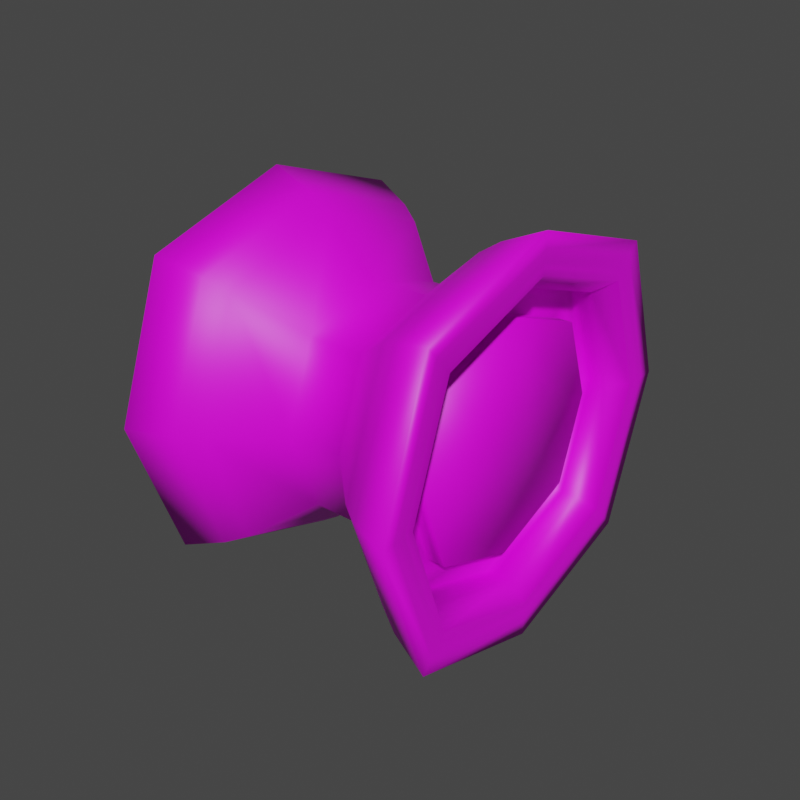 # Source: 5.blend  (saved by Blender 3.2.14; exported with 4.5.12 LTS)
import bpy
from mathutils import Matrix  # noqa: F401  (used for matrix-valued properties, if any)

bpy.ops.wm.read_factory_settings(use_empty=True)
scene = bpy.context.scene
scene.name = 'Scene'

# ---- images (referenced by path relative to the original .blend; pixels are not part of the script)
import os
ASSET_DIR = os.environ.get("B2B_ASSET_DIR", "")  # directory of the original .blend (textures are referenced by path, not embedded)
HERE = os.path.dirname(os.path.abspath(__file__))  # packed textures are extracted next to this script under _unpacked/

def load_image(name, relpath, width, height, colorspace="sRGB"):
    """Load a texture the original file referenced (path relative to the .blend, or extracted next to this script)."""
    p = next((c for c in (os.path.join(HERE, relpath), os.path.join(ASSET_DIR, relpath)) if relpath and os.path.exists(c)), "")
    if p:
        img = bpy.data.images.load(p, check_existing=True)
        img.name = name
    else:  # same state as the original file: an image datablock whose file is absent (Cycles renders it pink)
        img = bpy.data.images.new(name, width, height)
        img.source = "FILE"
        img.filepath = "//" + (relpath or name)
    img.colorspace_settings.name = colorspace
    return img
img_wheel1 = load_image('Wheel1', 'Wheel1.png', 1024, 1024, 'sRGB')

# ---- materials (node trees are filled in below, after node groups)
mat_material_001 = bpy.data.materials.new('Material.001')
mat_material_001.use_transparent_shadow = False

# ---- material node trees
mat_material_001.use_nodes = True; mat_material_001.node_tree.nodes.clear()
_N = mat_material_001.node_tree.nodes; _L = mat_material_001.node_tree.links
n0 = _N.new('ShaderNodeBsdfPrincipled'); n0.name = 'Principled BSDF'; n0.location = (10, 300)
n0.distribution = 'GGX'
n0.subsurface_method = 'RANDOM_WALK_SKIN'
n0.inputs[3].default_value = 1.45
n0.inputs[27].default_value = (0.0, 0.0, 0.0, 1.0)
n0.inputs[28].default_value = 1.0
n1 = _N.new('ShaderNodeOutputMaterial'); n1.name = 'Material Output'; n1.location = (300, 300)
n2 = _N.new('ShaderNodeTexImage'); n2.name = 'Image Texture'; n2.location = (-369, 100)
n2.image = img_wheel1
_L.new(n0.outputs[0], n1.inputs[0])
_L.new(n2.outputs[0], n0.inputs[0])
n1.is_active_output = True

# ---- world
world_world = bpy.data.worlds.new('World'); scene.world = world_world
world_world.use_nodes = True; world_world.node_tree.nodes.clear()
_N = world_world.node_tree.nodes; _L = world_world.node_tree.links
n0 = _N.new('ShaderNodeOutputWorld'); n0.name = 'World Output'; n0.location = (300, 300)
n1 = _N.new('ShaderNodeBackground'); n1.name = 'Background'; n1.location = (10, 300)
n1.inputs[0].default_value = (0.05088, 0.05088, 0.05088, 1.0)
_L.new(n1.outputs[0], n0.inputs[0])
n0.is_active_output = True
world_world.color = (0.05088, 0.05088, 0.05088)
world_world.use_sun_shadow = False
world_world.sun_shadow_jitter_overblur = 0.0

# ---- meshes
me_cube_001 = bpy.data.meshes.new('Cube.001')
me_cube_001.from_pydata([(-1.0, -0.8163, -0.7979), (-1.0, -0.8172, 0.7976), (-1.0, 0.8163, -0.7979), (-1.0, 0.8172, 0.7976), (1.0, -0.8163, -0.7979), (1.0, -0.8172, 0.7976), (1.0, 0.8163, -0.7979), (1.0, 0.8172, 0.7976), (-1.0, -1.098, 0.009385), (-1.0, 1.098, 0.009385), (1.0, 1.098, 0.009385), (1.0, -1.098, 0.009385), (-1.0, -1.571e-09, -1.073), (-1.0, -1.571e-09, 1.073), (1.0, 1.571e-09, -1.073), (1.0, 1.571e-09, 1.073), (-1.0, 0.0, -1.218), (-1.0, -0.9239, -0.9163), (-1.0, -1.247, 0.009862), (-1.0, -0.9243, 0.9162), (-1.0, 0.0, 1.218), (-1.0, 0.9243, 0.9162), (-1.0, 1.247, 0.009862), (-1.0, 0.9239, -0.9163), (1.0, 1.247, 0.009862), (1.0, 0.9239, -0.9163), (1.0, 0.0, -1.218), (1.0, 0.0, 1.218), (1.0, -0.9243, 0.9162), (1.0, -1.247, 0.009862), (1.0, -0.9239, -0.9163), (1.0, 0.9243, 0.9162), (-0.728, 0.7835, 0.01158), (-0.728, -0.9927, 0.009048), (-0.728, 0.0, -0.7606), (-0.728, 0.0, 0.9704), (-0.728, -0.5846, -0.5582), (-0.728, -0.5867, 0.5576), (-0.728, 0.5867, 0.6222), (-0.728, 0.5846, -0.5582), (0.7747, -0.9927, 0.009048), (0.7747, 0.9927, 0.009048), (0.7747, -2.919e-09, -0.7802), (0.7747, 0.0, 0.9704), (0.7747, 0.5988, -0.5586), (0.7747, -0.6009, 0.5581), (0.7747, -0.5988, -0.5586), (0.7747, 0.6009, 0.5581), (-0.7106, 0.0, -1.194), (-0.7106, -0.9047, -0.9049), (-0.7106, -1.224, 0.009471), (-0.7106, -0.9047, 0.9049), (-0.7106, 0.0, 1.194), (-0.7106, 0.9047, 0.9049), (-0.7106, 1.224, 0.009471), (-0.7106, 0.9047, -0.9049), (0.7106, 1.224, 0.009471), (1.0, 1.0, -1.0), (0.7106, 0.0, -1.194), (0.7106, 0.0, 1.194), (0.7106, -0.9047, 0.9049), (0.7106, -1.224, 0.009471), (0.7106, -0.9047, -0.9049), (1.0, 1.0, 1.0), (-0.8717, 0.0, -0.9704), (-0.8717, -0.7402, -0.7142), (-0.8717, -0.9927, 0.009048), (-0.8717, -0.7415, 0.7138), (-0.8717, 0.0, 0.9704), (-0.8717, 0.7415, 0.7138), (-0.8717, 0.9927, 0.009048), (-0.8717, 0.7402, -0.7142), (0.8693, 0.9927, 0.009048), (0.8693, 0.7402, -0.7142), (0.8693, 0.0, -0.9704), (0.8693, 0.0, 0.9704), (0.8693, -0.7415, 0.7138), (0.8693, -0.9927, 0.009048), (0.8693, -0.7402, -0.7142), (0.8693, 0.7415, 0.7138), (0.7747, 0.7968, 0.00842), (0.7747, 0.7402, -0.7142), (0.7747, 0.0, -0.9704), (0.7747, -2.919e-09, 0.7802), (0.7747, -0.7415, 0.7138), (0.7747, -0.7968, 0.00842), (0.7747, -0.7402, -0.7142), (0.7747, 0.7415, 0.7138), (0.8342, 0.0, 0.0102), (0.8342, -0.7968, 0.00842), (0.8342, 0.7968, 0.00842), (0.8342, -2.919e-09, -0.7802), (0.8342, -2.919e-09, 0.7802), (0.8342, 0.5988, -0.5586), (0.8342, -0.6009, 0.5581), (0.8342, -0.5988, -0.5586), (0.8342, 0.6009, 0.5581), (1.0, 1.171, 0.009619), (1.0, 0.869, -0.8559), (1.0, 8.009e-10, -1.144), (1.0, -0.8697, 0.8558), (1.0, 8.009e-10, 1.144), (1.0, -0.869, -0.8559), (1.0, -1.171, 0.009619), (1.0, 0.8697, 0.8558), (0.9895, 1.137, 0.009508), (0.9895, -0.8448, 0.8281), (0.9895, -0.8439, -0.8283), (0.9895, 0.8448, 0.8281), (0.9895, 0.8439, -0.8283), (0.9895, 1.167e-09, -1.11), (0.9895, 1.167e-09, 1.11), (0.9895, -1.137, 0.009508), (0.7063, 0.9927, 0.009048), (0.7063, 0.7402, -0.7142), (0.7063, 0.0, -0.9704), (0.7063, 0.0, 0.9704), (0.7063, -0.7415, 0.7138), (0.7063, -0.9927, 0.009048), (0.7063, -0.7402, -0.7142), (0.7063, 0.7415, 0.7138), (0.7063, 0.7968, 0.00842), (0.7063, 0.5988, -0.5586), (0.7063, -2.919e-09, -0.7802), (0.7063, -2.919e-09, 0.7802), (0.7063, -0.6009, 0.5581), (0.7063, -0.7968, 0.00842), (0.7063, -0.5988, -0.5586), (0.7063, 0.6009, 0.5581), (-1.0, 0.0, -1.32), (-1.0, -1.0, -1.0), (-1.0, -1.353, 0.0102), (-1.0, -1.0, 1.0), (-1.0, 0.0, 1.32), (-1.0, 1.0, 1.0), (-1.0, 1.353, 0.0102), (-1.0, 1.0, -1.0), (1.0, 1.353, 0.0102), (0.7106, 0.9047, -0.9049), (1.0, 0.0, -1.32), (1.0, 0.0, 1.32), (1.0, -1.0, 1.0), (1.0, -1.353, 0.0102), (1.0, -1.0, -1.0), (0.7106, 0.9047, 0.9049), (-0.728, 0.0, -0.9704), (-0.728, -0.7402, -0.7142), (-0.728, -0.7824, 0.008375), (-0.728, -0.7415, 0.7138), (-0.728, 0.009552, 0.7639), (-0.728, 0.7415, 0.7884), (-0.728, 0.9927, 0.009048), (-0.728, 0.7402, -0.7142), (-0.9277, 0.0, 0.0102), (-0.9277, 0.7835, 0.01158), (-0.9277, -0.7824, 0.008375), (-0.9277, 0.0, -0.7606), (-0.9277, 0.009552, 0.7639), (-0.9277, -0.5846, -0.5582), (-0.9277, -0.5867, 0.5576), (-0.9277, 0.5867, 0.6222), (-0.9277, 0.5846, -0.5582), (-0.563, -6.067e-10, -1.097), (-0.563, -0.831, -0.8314), (-0.563, -1.124, 0.008892), (-0.563, -0.831, 0.8314), (-0.563, -6.067e-10, 1.097), (-0.563, 0.831, 0.8314), (-0.563, 1.124, 0.008892), (-0.563, 0.831, -0.8314), (0.563, 1.124, 0.008892), (0.563, 0.831, -0.8314), (0.563, -6.067e-10, -1.097), (0.563, -6.067e-10, 1.097), (0.563, -0.831, 0.8314), (0.563, -1.124, 0.008892), (0.563, -0.831, -0.8314), (0.563, 0.831, 0.8314), (-0.1941, -4.16e-10, -0.7532), (-0.1941, -0.5698, -0.5708), (-0.1941, -0.7708, 0.006796), (-0.1941, -0.5698, 0.5708), (-0.1941, -4.16e-10, 0.7532), (-0.1941, 0.5698, 0.5708), (-0.1941, 0.7708, 0.006796), (-0.1941, 0.5698, -0.5708), (0.1941, 0.7708, 0.006796), (0.1941, 0.5698, -0.5708), (0.1941, -4.16e-10, -0.7532), (0.1941, -4.16e-10, 0.7532), (0.1941, -0.5698, 0.5708), (0.1941, -0.7708, 0.006796), (0.1941, -0.5698, -0.5708), (0.1941, 0.5698, 0.5708)], [], [(65, 66, 33, 146), (184, 183, 193, 186), (75, 76, 84, 43), (191, 190, 181, 180), (178, 188, 192, 179), (189, 182, 181, 190), (192, 191, 180, 179), (72, 79, 87, 41), (185, 184, 186, 187), (66, 67, 148, 33), (71, 64, 145, 152), (78, 74, 82, 86), (193, 183, 182, 189), (185, 187, 188, 178), (74, 73, 81, 82), (70, 71, 152, 151), (0, 12, 16, 17), (1, 8, 18, 19), (3, 13, 20, 21), (2, 9, 22, 23), (97, 98, 25, 24), (98, 99, 26, 25), (100, 101, 27, 28), (102, 103, 29, 30), (8, 0, 17, 18), (9, 3, 21, 22), (104, 97, 24, 31), (103, 100, 28, 29), (12, 2, 23, 16), (13, 1, 19, 20), (99, 102, 30, 26), (101, 104, 31, 27), (36, 147, 155, 158), (39, 34, 156, 161), (147, 37, 159, 155), (32, 39, 161, 154), (67, 68, 35, 148), (68, 69, 150, 35), (64, 65, 146, 145), (69, 70, 151, 150), (44, 80, 90, 93), (83, 45, 94, 92), (80, 47, 96, 90), (46, 42, 91, 95), (79, 75, 43, 87), (73, 72, 41, 81), (76, 77, 40, 84), (77, 78, 86, 40), (17, 16, 129, 130), (19, 18, 131, 132), (21, 20, 133, 134), (23, 22, 135, 136), (24, 25, 57, 137), (25, 26, 139, 57), (28, 27, 140, 141), (30, 29, 142, 143), (18, 17, 130, 131), (22, 21, 134, 135), (31, 24, 137, 63), (29, 28, 141, 142), (16, 23, 136, 129), (20, 19, 132, 133), (26, 30, 143, 139), (27, 31, 63, 140), (12, 0, 65, 64), (8, 1, 67, 66), (13, 3, 69, 68), (9, 2, 71, 70), (6, 10, 72, 73), (14, 6, 73, 74), (15, 5, 76, 75), (11, 4, 78, 77), (0, 8, 66, 65), (3, 9, 70, 69), (10, 7, 79, 72), (5, 11, 77, 76), (2, 12, 64, 71), (1, 13, 68, 67), (4, 14, 74, 78), (7, 15, 75, 79), (47, 80, 121, 128), (86, 82, 115, 119), (46, 85, 126, 127), (84, 40, 118, 117), (41, 87, 120, 113), (45, 83, 124, 125), (44, 42, 123, 122), (40, 86, 119, 118), (88, 92, 94, 89), (91, 88, 89, 95), (93, 90, 88, 91), (90, 96, 92, 88), (47, 83, 92, 96), (45, 85, 89, 94), (85, 46, 95, 89), (42, 44, 93, 91), (111, 108, 104, 101), (110, 107, 102, 99), (112, 106, 100, 103), (108, 105, 97, 104), (107, 112, 103, 102), (106, 111, 101, 100), (109, 110, 99, 98), (105, 109, 98, 97), (10, 6, 109, 105), (6, 14, 110, 109), (5, 15, 111, 106), (4, 11, 112, 107), (7, 10, 105, 108), (11, 5, 106, 112), (14, 4, 107, 110), (15, 7, 108, 111), (121, 122, 114, 113), (122, 123, 115, 114), (125, 124, 116, 117), (127, 126, 118, 119), (128, 121, 113, 120), (126, 125, 117, 118), (123, 127, 119, 115), (124, 128, 120, 116), (85, 45, 125, 126), (87, 43, 116, 120), (81, 41, 113, 114), (42, 46, 127, 123), (82, 81, 114, 115), (83, 47, 128, 124), (43, 84, 117, 116), (80, 44, 122, 121), (48, 49, 130, 129), (50, 51, 132, 131), (52, 53, 134, 133), (54, 55, 136, 135), (138, 56, 137, 57), (58, 138, 57, 139), (59, 60, 141, 140), (61, 62, 143, 142), (49, 50, 131, 130), (53, 54, 135, 134), (56, 144, 63, 137), (60, 61, 142, 141), (55, 48, 129, 136), (51, 52, 133, 132), (62, 58, 139, 143), (144, 59, 140, 63), (36, 34, 145, 146), (37, 147, 33, 148), (38, 149, 35, 150), (39, 32, 151, 152), (147, 36, 146, 33), (32, 38, 150, 151), (34, 39, 152, 145), (149, 37, 148, 35), (153, 157, 160, 154), (156, 153, 154, 161), (158, 155, 153, 156), (155, 159, 157, 153), (149, 38, 160, 157), (34, 36, 158, 156), (37, 149, 157, 159), (38, 32, 154, 160), (162, 163, 49, 48), (164, 165, 51, 50), (166, 167, 53, 52), (168, 169, 55, 54), (171, 170, 56, 138), (172, 171, 138, 58), (173, 174, 60, 59), (175, 176, 62, 61), (163, 164, 50, 49), (167, 168, 54, 53), (170, 177, 144, 56), (174, 175, 61, 60), (169, 162, 48, 55), (165, 166, 52, 51), (176, 172, 58, 62), (177, 173, 59, 144), (178, 179, 163, 162), (180, 181, 165, 164), (182, 183, 167, 166), (184, 185, 169, 168), (187, 186, 170, 171), (188, 187, 171, 172), (189, 190, 174, 173), (191, 192, 176, 175), (179, 180, 164, 163), (183, 184, 168, 167), (186, 193, 177, 170), (190, 191, 175, 174), (185, 178, 162, 169), (181, 182, 166, 165), (192, 188, 172, 176), (193, 189, 173, 177)])
me_cube_001.polygons.foreach_set('use_smooth', [True] * 192)
_uv = me_cube_001.uv_layers.new(name='UVMap')
_uv.uv.foreach_set('vector', [0.1926, 0.07963, 0.2775, 0.07231, 0.2775, 0.07231, 0.1926, 0.07963, 0.5013, 0.3324, 0.6364, 0.3438, 0.7074, 0.5, 0.5013, 0.4176, 0.59, 0.625, 0.5838, 0.7094, 0.5838, 0.7094, 0.59, 0.625, 0.5013, 0.8324, 0.625, 0.8324, 0.625, 0.9176, 0.5013, 0.9176, 0.2074, 0.625, 0.2926, 0.625, 0.2926, 0.75, 0.2074, 0.75, 0.7074, 0.625, 0.7926, 0.625, 0.7812, 0.7614, 0.625, 0.8324, 0.2926, 0.75, 0.5013, 0.8324, 0.5013, 0.9176, 0.3636, 0.9062, 0.5011, 0.5333, 0.5838, 0.5406, 0.5838, 0.5406, 0.5011, 0.5333, 0.3636, 0.3438, 0.5013, 0.3324, 0.5013, 0.4176, 0.2926, 0.5, 0.2775, 0.07231, 0.3601, 0.07963, 0.3601, 0.07963, 0.2775, 0.07231, 0.1926, 0.2485, 0.1865, 0.1641, 0.1865, 0.1641, 0.1926, 0.2485, 0.4163, 0.7094, 0.4102, 0.625, 0.4102, 0.625, 0.4163, 0.7094, 0.7074, 0.5, 0.7926, 0.5, 0.7926, 0.625, 0.7074, 0.625, 0.2074, 0.5, 0.2926, 0.5, 0.2926, 0.625, 0.2074, 0.625, 0.4102, 0.625, 0.4163, 0.5406, 0.4163, 0.5406, 0.4102, 0.625, 0.2775, 0.2558, 0.1926, 0.2485, 0.1926, 0.2485, 0.2775, 0.2558, 0.1532, 0.06286, 0.1489, 0.1592, 0.1343, 0.1592, 0.1361, 0.04606, 0.3449, 0.06287, 0.2502, 0.05769, 0.2503, 0.04392, 0.3619, 0.04606, 0.3449, 0.2555, 0.3493, 0.1592, 0.3638, 0.1592, 0.3619, 0.2723, 0.1532, 0.2555, 0.2502, 0.2606, 0.2503, 0.2744, 0.1361, 0.2723, 0.5012, 0.5168, 0.3958, 0.5204, 0.3871, 0.5119, 0.5012, 0.5098, 0.3958, 0.5204, 0.3927, 0.625, 0.3853, 0.625, 0.3871, 0.5119, 0.6042, 0.7296, 0.6073, 0.625, 0.6147, 0.625, 0.6129, 0.7381, 0.3958, 0.7296, 0.5012, 0.7332, 0.5012, 0.7402, 0.3871, 0.7381, 0.2502, 0.05769, 0.1532, 0.06286, 0.1361, 0.04606, 0.2503, 0.04392, 0.2502, 0.2606, 0.3449, 0.2555, 0.3619, 0.2723, 0.2503, 0.2744, 0.6042, 0.5204, 0.5012, 0.5168, 0.5012, 0.5098, 0.6129, 0.5119, 0.5012, 0.7332, 0.6042, 0.7296, 0.6129, 0.7381, 0.5012, 0.7402, 0.1489, 0.1592, 0.1532, 0.2555, 0.1361, 0.2723, 0.1343, 0.1592, 0.3493, 0.1592, 0.3449, 0.06287, 0.3619, 0.04606, 0.3638, 0.1592, 0.3927, 0.625, 0.3958, 0.7296, 0.3871, 0.7381, 0.3853, 0.625, 0.6073, 0.625, 0.6042, 0.5204, 0.6129, 0.5119, 0.6147, 0.625, 0.24, 0.07049, 0.3028, 0.06146, 0.3028, 0.06146, 0.24, 0.07049, 0.24, 0.1971, 0.2314, 0.1338, 0.2314, 0.1338, 0.24, 0.1971, 0.3028, 0.06146, 0.3636, 0.07044, 0.3636, 0.07044, 0.3028, 0.06146, 0.3032, 0.2062, 0.24, 0.1971, 0.24, 0.1971, 0.3032, 0.2062, 0.3601, 0.07963, 0.3663, 0.1641, 0.3663, 0.1641, 0.3601, 0.07963, 0.3663, 0.1641, 0.3601, 0.2485, 0.3601, 0.2485, 0.3663, 0.1641, 0.1865, 0.1641, 0.1926, 0.07963, 0.1926, 0.07963, 0.1865, 0.1641, 0.3601, 0.2485, 0.2775, 0.2558, 0.2775, 0.2558, 0.3601, 0.2485, 0.4368, 0.56, 0.5011, 0.5514, 0.5011, 0.5514, 0.4368, 0.56, 0.5709, 0.625, 0.5633, 0.69, 0.5633, 0.69, 0.5709, 0.625, 0.5011, 0.5514, 0.5633, 0.56, 0.5633, 0.56, 0.5011, 0.5514, 0.4368, 0.69, 0.4293, 0.625, 0.4293, 0.625, 0.4368, 0.69, 0.5838, 0.5406, 0.59, 0.625, 0.59, 0.625, 0.5838, 0.5406, 0.4163, 0.5406, 0.5011, 0.5333, 0.5011, 0.5333, 0.4163, 0.5406, 0.5838, 0.7094, 0.5011, 0.7167, 0.5011, 0.7167, 0.5838, 0.7094, 0.5011, 0.7167, 0.4163, 0.7094, 0.4163, 0.7094, 0.5011, 0.7167, 0.3871, 0.01188, 0.3853, 0.125, 0.375, 0.125, 0.375, 0.0, 0.6129, 0.01188, 0.5012, 0.009737, 0.5013, 0.0, 0.625, 0.0, 0.6129, 0.2381, 0.6147, 0.125, 0.625, 0.125, 0.625, 0.25, 0.3871, 0.2381, 0.5012, 0.2402, 0.5013, 0.25, 0.375, 0.25, 0.5012, 0.5098, 0.3871, 0.5119, 0.375, 0.5, 0.5013, 0.5, 0.3871, 0.5119, 0.3853, 0.625, 0.375, 0.625, 0.375, 0.5, 0.6129, 0.7381, 0.6147, 0.625, 0.625, 0.625, 0.625, 0.75, 0.3871, 0.7381, 0.5012, 0.7402, 0.5013, 0.75, 0.375, 0.75, 0.5012, 0.009737, 0.3871, 0.01188, 0.375, 0.0, 0.5013, 0.0, 0.5012, 0.2402, 0.6129, 0.2381, 0.625, 0.25, 0.5013, 0.25, 0.6129, 0.5119, 0.5012, 0.5098, 0.5013, 0.5, 0.625, 0.5, 0.5012, 0.7402, 0.6129, 0.7381, 0.625, 0.75, 0.5013, 0.75, 0.3853, 0.125, 0.3871, 0.2381, 0.375, 0.25, 0.375, 0.125, 0.6147, 0.125, 0.6129, 0.01188, 0.625, 0.0, 0.625, 0.125, 0.3853, 0.625, 0.3871, 0.7381, 0.375, 0.75, 0.375, 0.625, 0.6147, 0.625, 0.6129, 0.5119, 0.625, 0.5, 0.625, 0.625, 0.4507, 0.125, 0.4529, 0.07757, 0.4588, 0.08342, 0.4558, 0.125, 0.5006, 0.07503, 0.5472, 0.07758, 0.5413, 0.08343, 0.5006, 0.07982, 0.5494, 0.125, 0.5472, 0.1724, 0.5413, 0.1666, 0.5443, 0.125, 0.5006, 0.1749, 0.4529, 0.1724, 0.4588, 0.1666, 0.5006, 0.1701, 0.4042, 0.5287, 0.5012, 0.5235, 0.5011, 0.5333, 0.4163, 0.5406, 0.3999, 0.625, 0.4042, 0.5287, 0.4163, 0.5406, 0.4102, 0.625, 0.6002, 0.625, 0.5958, 0.7213, 0.5838, 0.7094, 0.59, 0.625, 0.5012, 0.7265, 0.4042, 0.7213, 0.4163, 0.7094, 0.5011, 0.7167, 0.4529, 0.07757, 0.5006, 0.07503, 0.5006, 0.07982, 0.4588, 0.08342, 0.5472, 0.1724, 0.5006, 0.1749, 0.5006, 0.1701, 0.5413, 0.1666, 0.5012, 0.5235, 0.5958, 0.5287, 0.5838, 0.5406, 0.5011, 0.5333, 0.5958, 0.7213, 0.5012, 0.7265, 0.5011, 0.7167, 0.5838, 0.7094, 0.4529, 0.1724, 0.4507, 0.125, 0.4558, 0.125, 0.4588, 0.1666, 0.5472, 0.07758, 0.5494, 0.125, 0.5443, 0.125, 0.5413, 0.08343, 0.4042, 0.7213, 0.3999, 0.625, 0.4102, 0.625, 0.4163, 0.7094, 0.5958, 0.5287, 0.6002, 0.625, 0.59, 0.625, 0.5838, 0.5406, 0.5633, 0.56, 0.5011, 0.5514, 0.5011, 0.5514, 0.5633, 0.56, 0.4163, 0.7094, 0.4102, 0.625, 0.4102, 0.625, 0.4163, 0.7094, 0.4368, 0.69, 0.5011, 0.6986, 0.5011, 0.6986, 0.4368, 0.69, 0.5838, 0.7094, 0.5011, 0.7167, 0.5011, 0.7167, 0.5838, 0.7094, 0.5011, 0.5333, 0.5838, 0.5406, 0.5838, 0.5406, 0.5011, 0.5333, 0.5633, 0.69, 0.5709, 0.625, 0.5709, 0.625, 0.5633, 0.69, 0.4368, 0.56, 0.4293, 0.625, 0.4293, 0.625, 0.4368, 0.56, 0.5011, 0.7167, 0.4163, 0.7094, 0.4163, 0.7094, 0.5011, 0.7167, 0.5013, 0.625, 0.5709, 0.625, 0.5633, 0.69, 0.5011, 0.6986, 0.4293, 0.625, 0.5013, 0.625, 0.5011, 0.6986, 0.4368, 0.69, 0.4368, 0.56, 0.5011, 0.5514, 0.5013, 0.625, 0.4293, 0.625, 0.5011, 0.5514, 0.5633, 0.56, 0.5709, 0.625, 0.5013, 0.625, 0.5633, 0.56, 0.5709, 0.625, 0.5709, 0.625, 0.5633, 0.56, 0.5633, 0.69, 0.5011, 0.6986, 0.5011, 0.6986, 0.5633, 0.69, 0.5011, 0.6986, 0.4368, 0.69, 0.4368, 0.69, 0.5011, 0.6986, 0.4293, 0.625, 0.4368, 0.56, 0.4368, 0.56, 0.4293, 0.625, 0.604, 0.625, 0.6002, 0.5244, 0.6042, 0.5204, 0.6073, 0.625, 0.3961, 0.625, 0.3998, 0.7256, 0.3958, 0.7296, 0.3927, 0.625, 0.5012, 0.73, 0.6002, 0.7256, 0.6042, 0.7296, 0.5012, 0.7332, 0.6002, 0.5244, 0.5012, 0.52, 0.5012, 0.5168, 0.6042, 0.5204, 0.3998, 0.7256, 0.5012, 0.73, 0.5012, 0.7332, 0.3958, 0.7296, 0.6002, 0.7256, 0.604, 0.625, 0.6073, 0.625, 0.6042, 0.7296, 0.3998, 0.5244, 0.3961, 0.625, 0.3927, 0.625, 0.3958, 0.5204, 0.5012, 0.52, 0.3998, 0.5244, 0.3958, 0.5204, 0.5012, 0.5168, 0.5012, 0.5235, 0.4042, 0.5287, 0.3998, 0.5244, 0.5012, 0.52, 0.4042, 0.5287, 0.3999, 0.625, 0.3961, 0.625, 0.3998, 0.5244, 0.5958, 0.7213, 0.6002, 0.625, 0.604, 0.625, 0.6002, 0.7256, 0.4042, 0.7213, 0.5012, 0.7265, 0.5012, 0.73, 0.3998, 0.7256, 0.5958, 0.5287, 0.5012, 0.5235, 0.5012, 0.52, 0.6002, 0.5244, 0.5012, 0.7265, 0.5958, 0.7213, 0.6002, 0.7256, 0.5012, 0.73, 0.3999, 0.625, 0.4042, 0.7213, 0.3998, 0.7256, 0.3961, 0.625, 0.6002, 0.625, 0.5958, 0.5287, 0.6002, 0.5244, 0.604, 0.625, 0.5011, 0.5514, 0.4368, 0.56, 0.4163, 0.5406, 0.5011, 0.5333, 0.4368, 0.56, 0.4293, 0.625, 0.4102, 0.625, 0.4163, 0.5406, 0.5633, 0.69, 0.5709, 0.625, 0.59, 0.625, 0.5838, 0.7094, 0.4368, 0.69, 0.5011, 0.6986, 0.5011, 0.7167, 0.4163, 0.7094, 0.5633, 0.56, 0.5011, 0.5514, 0.5011, 0.5333, 0.5838, 0.5406, 0.5011, 0.6986, 0.5633, 0.69, 0.5838, 0.7094, 0.5011, 0.7167, 0.4293, 0.625, 0.4368, 0.69, 0.4163, 0.7094, 0.4102, 0.625, 0.5709, 0.625, 0.5633, 0.56, 0.5838, 0.5406, 0.59, 0.625, 0.5011, 0.6986, 0.5633, 0.69, 0.5633, 0.69, 0.5011, 0.6986, 0.5838, 0.5406, 0.59, 0.625, 0.59, 0.625, 0.5838, 0.5406, 0.4163, 0.5406, 0.5011, 0.5333, 0.5011, 0.5333, 0.4163, 0.5406, 0.4293, 0.625, 0.4368, 0.69, 0.4368, 0.69, 0.4293, 0.625, 0.4102, 0.625, 0.4163, 0.5406, 0.4163, 0.5406, 0.4102, 0.625, 0.5709, 0.625, 0.5633, 0.56, 0.5633, 0.56, 0.5709, 0.625, 0.59, 0.625, 0.5838, 0.7094, 0.5838, 0.7094, 0.59, 0.625, 0.5011, 0.5514, 0.4368, 0.56, 0.4368, 0.56, 0.5011, 0.5514, 0.1518, 0.625, 0.1518, 0.75, 0.125, 0.75, 0.125, 0.625, 0.5013, 0.9732, 0.625, 0.9732, 0.625, 1.0, 0.5013, 1.0, 0.8482, 0.625, 0.8482, 0.5, 0.875, 0.5, 0.875, 0.625, 0.5013, 0.2768, 0.375, 0.2768, 0.375, 0.25, 0.5013, 0.25, 0.3482, 0.5, 0.5013, 0.4732, 0.5013, 0.5, 0.375, 0.5, 0.3482, 0.625, 0.3482, 0.5, 0.375, 0.5, 0.375, 0.625, 0.6518, 0.625, 0.625, 0.7768, 0.625, 0.75, 0.625, 0.625, 0.5013, 0.7768, 0.3482, 0.75, 0.375, 0.75, 0.5013, 0.75, 0.375, 0.9732, 0.5013, 0.9732, 0.5013, 1.0, 0.375, 1.0, 0.625, 0.2768, 0.5013, 0.2768, 0.5013, 0.25, 0.625, 0.25, 0.5013, 0.4732, 0.6518, 0.5, 0.625, 0.5, 0.5013, 0.5, 0.625, 0.7768, 0.5013, 0.7768, 0.5013, 0.75, 0.625, 0.75, 0.1518, 0.5, 0.1518, 0.625, 0.125, 0.625, 0.125, 0.5, 0.8482, 0.75, 0.8482, 0.625, 0.875, 0.625, 0.875, 0.75, 0.3482, 0.75, 0.3482, 0.625, 0.375, 0.625, 0.375, 0.75, 0.6518, 0.5, 0.6518, 0.625, 0.625, 0.625, 0.625, 0.5, 0.2068, 0.1017, 0.1982, 0.165, 0.1787, 0.165, 0.1848, 0.0806, 0.3304, 0.1017, 0.2696, 0.09271, 0.2697, 0.07328, 0.3523, 0.08061, 0.3326, 0.2286, 0.3393, 0.1661, 0.3585, 0.165, 0.3523, 0.2495, 0.2068, 0.2283, 0.27, 0.2375, 0.2697, 0.2567, 0.1848, 0.2495, 0.2696, 0.09271, 0.2068, 0.1017, 0.1848, 0.0806, 0.2697, 0.07328, 0.27, 0.2375, 0.3326, 0.2286, 0.3523, 0.2495, 0.2697, 0.2567, 0.1982, 0.165, 0.2068, 0.2283, 0.1848, 0.2495, 0.1787, 0.165, 0.3393, 0.1661, 0.3304, 0.1017, 0.3523, 0.08061, 0.3585, 0.165, 0.5013, 0.125, 0.5707, 0.126, 0.5641, 0.1886, 0.5014, 0.1974, 0.4297, 0.125, 0.5013, 0.125, 0.5014, 0.1974, 0.4382, 0.1883, 0.4382, 0.0617, 0.5011, 0.05267, 0.5013, 0.125, 0.4297, 0.125, 0.5011, 0.05267, 0.5619, 0.06165, 0.5707, 0.126, 0.5013, 0.125, 0.3725, 0.1348, 0.3658, 0.1974, 0.3658, 0.1974, 0.3725, 0.1348, 0.2314, 0.1338, 0.24, 0.07049, 0.24, 0.07049, 0.2314, 0.1338, 0.3636, 0.07044, 0.3725, 0.1348, 0.3725, 0.1348, 0.3636, 0.07044, 0.3658, 0.1974, 0.3032, 0.2062, 0.3032, 0.2062, 0.3658, 0.1974, 0.1653, 0.625, 0.1653, 0.75, 0.1518, 0.75, 0.1518, 0.625, 0.5013, 0.9597, 0.625, 0.9597, 0.625, 0.9732, 0.5013, 0.9732, 0.8347, 0.625, 0.8347, 0.5, 0.8482, 0.5, 0.8482, 0.625, 0.5013, 0.2903, 0.3732, 0.2922, 0.375, 0.2768, 0.5013, 0.2768, 0.3347, 0.5, 0.5013, 0.4597, 0.5013, 0.4732, 0.3482, 0.5, 0.3347, 0.625, 0.3347, 0.5, 0.3482, 0.5, 0.3482, 0.625, 0.6653, 0.625, 0.625, 0.7903, 0.625, 0.7768, 0.6518, 0.625, 0.5013, 0.7903, 0.3347, 0.75, 0.3482, 0.75, 0.5013, 0.7768, 0.3732, 0.9578, 0.5013, 0.9597, 0.5013, 0.9732, 0.375, 0.9732, 0.6268, 0.2922, 0.5013, 0.2903, 0.5013, 0.2768, 0.625, 0.2768, 0.5013, 0.4597, 0.6653, 0.5, 0.6518, 0.5, 0.5013, 0.4732, 0.625, 0.7903, 0.5013, 0.7903, 0.5013, 0.7768, 0.625, 0.7768, 0.1653, 0.5, 0.1653, 0.625, 0.1518, 0.625, 0.1518, 0.5, 0.8328, 0.7518, 0.8347, 0.625, 0.8482, 0.625, 0.8482, 0.75, 0.3347, 0.75, 0.3347, 0.625, 0.3482, 0.625, 0.3482, 0.75, 0.6653, 0.5, 0.6653, 0.625, 0.6518, 0.625, 0.6518, 0.5, 0.2074, 0.625, 0.2074, 0.75, 0.1653, 0.75, 0.1653, 0.625, 0.5013, 0.9176, 0.625, 0.9176, 0.625, 0.9597, 0.5013, 0.9597, 0.7926, 0.625, 0.7926, 0.5, 0.8347, 0.5, 0.8347, 0.625, 0.5013, 0.3324, 0.3636, 0.3438, 0.3732, 0.2922, 0.5013, 0.2903, 0.2926, 0.5, 0.5013, 0.4176, 0.5013, 0.4597, 0.3347, 0.5, 0.2926, 0.625, 0.2926, 0.5, 0.3347, 0.5, 0.3347, 0.625, 0.7074, 0.625, 0.625, 0.8324, 0.625, 0.7903, 0.6653, 0.625, 0.5013, 0.8324, 0.2926, 0.75, 0.3347, 0.75, 0.5013, 0.7903, 0.3636, 0.9062, 0.5013, 0.9176, 0.5013, 0.9597, 0.3732, 0.9578, 0.6364, 0.3438, 0.5013, 0.3324, 0.5013, 0.2903, 0.6268, 0.2922, 0.5013, 0.4176, 0.7074, 0.5, 0.6653, 0.5, 0.5013, 0.4597, 0.625, 0.8324, 0.5013, 0.8324, 0.5013, 0.7903, 0.625, 0.7903, 0.2074, 0.5, 0.2074, 0.625, 0.1653, 0.625, 0.1653, 0.5, 0.7812, 0.7614, 0.7926, 0.625, 0.8347, 0.625, 0.8328, 0.7518, 0.2926, 0.75, 0.2926, 0.625, 0.3347, 0.625, 0.3347, 0.75, 0.7074, 0.5, 0.7074, 0.625, 0.6653, 0.625, 0.6653, 0.5])
me_cube_001.materials.append(mat_material_001)
me_cube_001.use_mirror_z = True
me_cube_001.use_paint_bone_selection = False
me_cube_001.use_paint_mask = True
me_cube_001.update()

# ---- objects
ob_wheel5 = bpy.data.objects.new('Wheel5', me_cube_001)

# ---- transforms, parenting, visibility, modifiers, constraints
ob_wheel5.location = (0.0, 0.0, 0.0)
ob_wheel5.color = (0.9895, 0.9098, 1.0, 1.0)
ob_wheel5.display_bounds_type = 'CAPSULE'
ob_wheel5.display.show_shadows = False
ob_wheel5.use_mesh_mirror_z = True

# ---- collection membership
scene.collection.objects.link(ob_wheel5)

# ---- scene / render settings (as saved in the file)
scene.frame_start = 1; scene.frame_end = 250; scene.frame_set(1)
scene.render.engine = 'BLENDER_EEVEE_NEXT'
scene.render.resolution_x = 2048
scene.render.resolution_y = 2048
scene.cycles.sampling_pattern = 'TABULATED_SOBOL'
scene.cycles.use_light_tree = False
scene.eevee.use_gtao = True
scene.eevee.use_raytracing = True
scene.view_settings.view_transform = 'Filmic'
bpy.context.view_layer.update()

# ---- added for rendering (the .blend has no active camera and no usable light): camera, sun
cam_auto = bpy.data.cameras.new('AutoCamera')
cam_auto.lens = 50.0
cam_auto.sensor_width = 36.0
cam_auto.clip_end = 1000.0
ob_auto_camera = bpy.data.objects.new('AutoCamera', cam_auto)
scene.collection.objects.link(ob_auto_camera)
ob_auto_camera.location = (3.95692, -4.7483, 3.16554)
ob_auto_camera.rotation_euler = (1.09748, -7.21219e-08, 0.694738)
scene.camera = ob_auto_camera
light_auto_sun = bpy.data.lights.new('AutoSun', 'SUN')
light_auto_sun.energy = 3.0
light_auto_sun.angle = 0.0523599
ob_auto_sun = bpy.data.objects.new('AutoSun', light_auto_sun)
scene.collection.objects.link(ob_auto_sun)
ob_auto_sun.rotation_euler = (0.872665, 0.174533, 0.523599)
bpy.context.view_layer.update()
